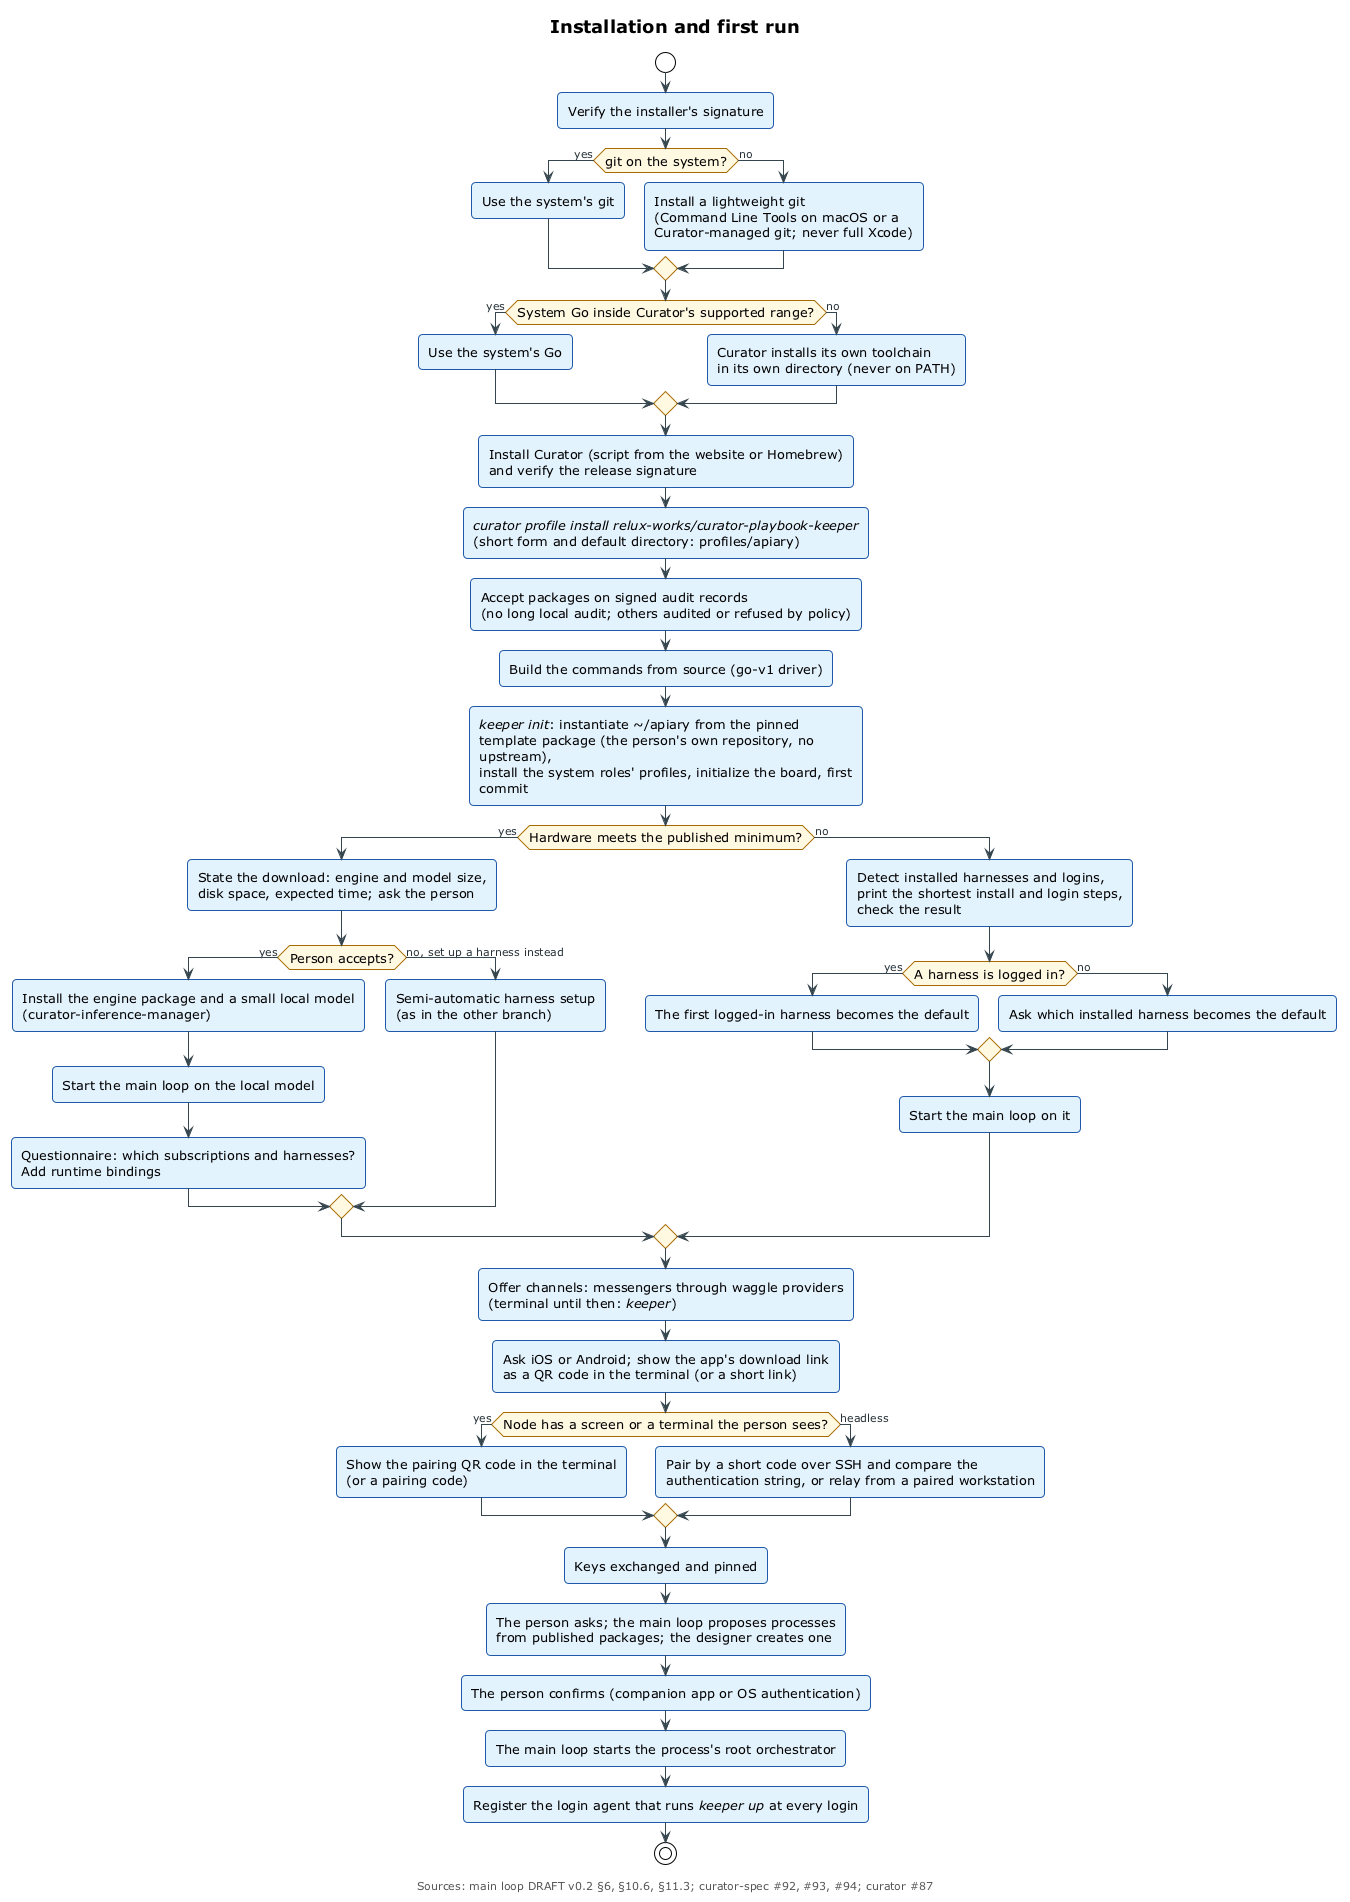

The diagram above was rendered by PlantUML. Its source (embedded in the PNG):
@startuml installation-and-first-run
!include ../_includes/theme.puml

' Installation from zero and the first run of the main loop: prerequisites
' (the system's git and Go, never overridden), a signed bootstrap, the keeper
' package's apiary profile installed on signed audit records (no long local
' audit), keeper init instantiating the root from a pinned template package
' (no upstream to us), the first run taking branch A (local model, after
' stating the download) or branch B (semi-automatic harness setup, asking for
' the default when none is logged in), channels, the companion app (download
' link, then pairing, each as a QR code in the terminal with a code as
' fallback), the first process and the login agent.
' Sources: main loop spec DRAFT v0.2 §6, §10.6, §11.3; curator-spec issues
' #92, #93, #94; curator issue #87; curator-inference-manager.

title Installation and first run
caption Sources: main loop DRAFT v0.2 §6, §10.6, §11.3; curator-spec #92, #93, #94; curator #87

skinparam ActivityBackgroundColor $SERVICE
skinparam ActivityBorderColor $SERVICE_LINE
skinparam ActivityDiamondBackgroundColor $COMMITTED
skinparam ActivityDiamondBorderColor $COMMITTED_LINE

start
:Verify the installer's signature;
if (git on the system?) then (yes)
  :Use the system's git;
else (no)
  :Install a lightweight git
  (Command Line Tools on macOS or a
  Curator-managed git; never full Xcode);
endif
if (System Go inside Curator's supported range?) then (yes)
  :Use the system's Go;
else (no)
  :Curator installs its own toolchain
  in its own directory (never on PATH);
endif
:Install Curator (script from the website or Homebrew)
and verify the release signature;
:<i>curator profile install relux-works/curator-playbook-keeper</i>
(short form and default directory: profiles/apiary);
:Accept packages on signed audit records
(no long local audit; others audited or refused by policy);
:Build the commands from source (go-v1 driver);
:<i>keeper init</i>: instantiate <U+007E>/apiary from the pinned
template package (the person's own repository, no upstream),
install the system roles' profiles, initialize the board, first commit;
if (Hardware meets the published minimum?) then (yes)
  :State the download: engine and model size,
  disk space, expected time; ask the person;
  if (Person accepts?) then (yes)
    :Install the engine package and a small local model
    (curator-inference-manager);
    :Start the main loop on the local model;
    :Questionnaire: which subscriptions and harnesses?
    Add runtime bindings;
  else (no, set up a harness instead)
    :Semi-automatic harness setup
    (as in the other branch);
  endif
else (no)
  :Detect installed harnesses and logins,
  print the shortest install and login steps,
  check the result;
  if (A harness is logged in?) then (yes)
    :The first logged-in harness becomes the default;
  else (no)
    :Ask which installed harness becomes the default;
  endif
  :Start the main loop on it;
endif
:Offer channels: messengers through waggle providers
(terminal until then: <i>keeper</i>);
:Ask iOS or Android; show the app's download link
as a QR code in the terminal (or a short link);
if (Node has a screen or a terminal the person sees?) then (yes)
  :Show the pairing QR code in the terminal
  (or a pairing code);
else (headless)
  :Pair by a short code over SSH and compare the
  authentication string, or relay from a paired workstation;
endif
:Keys exchanged and pinned;
:The person asks; the main loop proposes processes
from published packages; the designer creates one;
:The person confirms (companion app or OS authentication);
:The main loop starts the process's root orchestrator;
:Register the login agent that runs <i>keeper up</i> at every login;
stop

@enduml